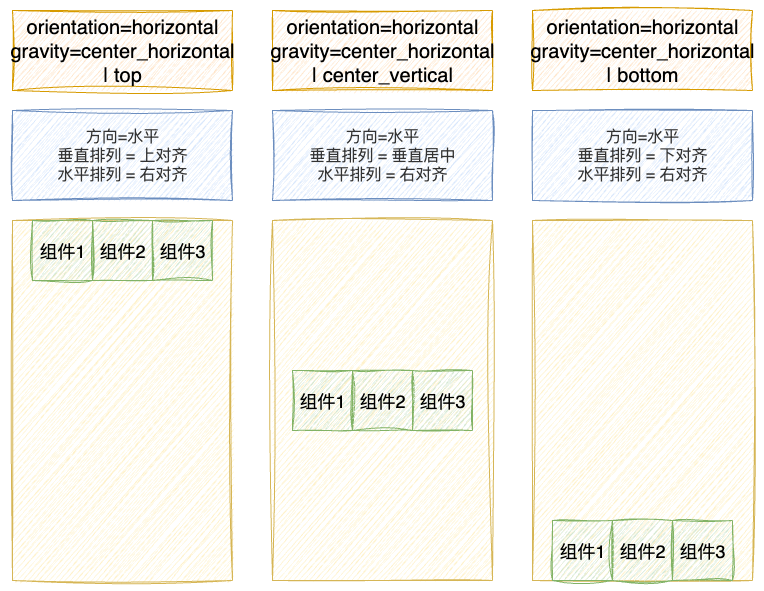

The diagram above was exported from draw.io. Its source (the exported page's mxGraphModel, read from the mxfile embedded in the PNG):
<mxGraphModel dx="946" dy="673" grid="1" gridSize="10" guides="1" tooltips="1" connect="1" arrows="1" fold="1" page="1" pageScale="1" pageWidth="850" pageHeight="1100" math="0" shadow="0">
  <root>
    <mxCell id="0" />
    <mxCell id="1" parent="0" />
    <mxCell id="IDraYD9RaNL_X3rxK7uP-1" value="" style="rounded=0;whiteSpace=wrap;html=1;fillColor=#fff2cc;strokeColor=#d6b656;shadow=0;sketch=1;curveFitting=1;jiggle=2;" vertex="1" parent="1">
      <mxGeometry x="40" y="280" width="220" height="360" as="geometry" />
    </mxCell>
    <mxCell id="IDraYD9RaNL_X3rxK7uP-2" value="&lt;font style=&quot;font-size: 18px;&quot;&gt;组件1&lt;/font&gt;" style="rounded=0;whiteSpace=wrap;html=1;fillColor=#d5e8d4;strokeColor=#82b366;shadow=0;sketch=1;curveFitting=1;jiggle=2;" vertex="1" parent="1">
      <mxGeometry x="60" y="280" width="60" height="60" as="geometry" />
    </mxCell>
    <mxCell id="IDraYD9RaNL_X3rxK7uP-3" value="orientation=horizontal&lt;div&gt;gravity=center_horizontal | top&lt;/div&gt;" style="text;html=1;align=center;verticalAlign=middle;whiteSpace=wrap;rounded=0;fontSize=20;fillColor=#ffe6cc;strokeColor=#d79b00;sketch=1;curveFitting=1;jiggle=2;" vertex="1" parent="1">
      <mxGeometry x="40" y="70" width="220" height="80" as="geometry" />
    </mxCell>
    <mxCell id="IDraYD9RaNL_X3rxK7uP-4" value="&lt;font style=&quot;font-size: 16px;&quot;&gt;方向=水平&lt;/font&gt;&lt;div&gt;&lt;font style=&quot;font-size: 16px;&quot;&gt;垂直排列 = 上对齐&lt;/font&gt;&lt;div&gt;&lt;font style=&quot;font-size: 16px;&quot;&gt;水平排列 = 右对齐&lt;/font&gt;&lt;/div&gt;&lt;/div&gt;" style="text;html=1;align=center;verticalAlign=middle;whiteSpace=wrap;rounded=0;fillColor=#dae8fc;strokeColor=#6c8ebf;fontColor=#333333;sketch=1;curveFitting=1;jiggle=2;" vertex="1" parent="1">
      <mxGeometry x="40" y="170" width="220" height="90" as="geometry" />
    </mxCell>
    <mxCell id="IDraYD9RaNL_X3rxK7uP-5" value="&lt;font style=&quot;font-size: 18px;&quot;&gt;组件2&lt;/font&gt;" style="rounded=0;whiteSpace=wrap;html=1;fillColor=#d5e8d4;strokeColor=#82b366;shadow=0;sketch=1;curveFitting=1;jiggle=2;" vertex="1" parent="1">
      <mxGeometry x="120" y="280" width="60" height="60" as="geometry" />
    </mxCell>
    <mxCell id="IDraYD9RaNL_X3rxK7uP-6" value="&lt;font style=&quot;font-size: 18px;&quot;&gt;组件3&lt;/font&gt;" style="rounded=0;whiteSpace=wrap;html=1;fillColor=#d5e8d4;strokeColor=#82b366;shadow=0;sketch=1;curveFitting=1;jiggle=2;" vertex="1" parent="1">
      <mxGeometry x="180" y="280" width="60" height="60" as="geometry" />
    </mxCell>
    <mxCell id="IDraYD9RaNL_X3rxK7uP-7" value="" style="rounded=0;whiteSpace=wrap;html=1;fillColor=#fff2cc;strokeColor=#d6b656;shadow=0;sketch=1;curveFitting=1;jiggle=2;" vertex="1" parent="1">
      <mxGeometry x="300" y="280" width="220" height="360" as="geometry" />
    </mxCell>
    <mxCell id="IDraYD9RaNL_X3rxK7uP-8" value="&lt;font style=&quot;font-size: 18px;&quot;&gt;组件1&lt;/font&gt;" style="rounded=0;whiteSpace=wrap;html=1;fillColor=#d5e8d4;strokeColor=#82b366;shadow=0;sketch=1;curveFitting=1;jiggle=2;" vertex="1" parent="1">
      <mxGeometry x="320" y="430" width="60" height="60" as="geometry" />
    </mxCell>
    <mxCell id="IDraYD9RaNL_X3rxK7uP-10" value="&lt;font style=&quot;font-size: 16px;&quot;&gt;方向=水平&lt;/font&gt;&lt;div&gt;&lt;font style=&quot;font-size: 16px;&quot;&gt;垂直排列 = 垂直居中&lt;/font&gt;&lt;div&gt;&lt;font style=&quot;font-size: 16px;&quot;&gt;水平排列 = 右对齐&lt;/font&gt;&lt;/div&gt;&lt;/div&gt;" style="text;html=1;align=center;verticalAlign=middle;whiteSpace=wrap;rounded=0;fillColor=#dae8fc;strokeColor=#6c8ebf;fontColor=#333333;sketch=1;curveFitting=1;jiggle=2;" vertex="1" parent="1">
      <mxGeometry x="300" y="170" width="220" height="90" as="geometry" />
    </mxCell>
    <mxCell id="IDraYD9RaNL_X3rxK7uP-11" value="&lt;font style=&quot;font-size: 18px;&quot;&gt;组件2&lt;/font&gt;" style="rounded=0;whiteSpace=wrap;html=1;fillColor=#d5e8d4;strokeColor=#82b366;shadow=0;sketch=1;curveFitting=1;jiggle=2;" vertex="1" parent="1">
      <mxGeometry x="380" y="430" width="60" height="60" as="geometry" />
    </mxCell>
    <mxCell id="IDraYD9RaNL_X3rxK7uP-12" value="&lt;font style=&quot;font-size: 18px;&quot;&gt;组件3&lt;/font&gt;" style="rounded=0;whiteSpace=wrap;html=1;fillColor=#d5e8d4;strokeColor=#82b366;shadow=0;sketch=1;curveFitting=1;jiggle=2;" vertex="1" parent="1">
      <mxGeometry x="440" y="430" width="60" height="60" as="geometry" />
    </mxCell>
    <mxCell id="IDraYD9RaNL_X3rxK7uP-13" value="" style="rounded=0;whiteSpace=wrap;html=1;fillColor=#fff2cc;strokeColor=#d6b656;shadow=0;sketch=1;curveFitting=1;jiggle=2;" vertex="1" parent="1">
      <mxGeometry x="560" y="280" width="220" height="360" as="geometry" />
    </mxCell>
    <mxCell id="IDraYD9RaNL_X3rxK7uP-14" value="&lt;font style=&quot;font-size: 18px;&quot;&gt;组件1&lt;/font&gt;" style="rounded=0;whiteSpace=wrap;html=1;fillColor=#d5e8d4;strokeColor=#82b366;shadow=0;sketch=1;curveFitting=1;jiggle=2;" vertex="1" parent="1">
      <mxGeometry x="580" y="580" width="60" height="60" as="geometry" />
    </mxCell>
    <mxCell id="IDraYD9RaNL_X3rxK7uP-16" value="&lt;font style=&quot;font-size: 16px;&quot;&gt;方向=水平&lt;/font&gt;&lt;div&gt;&lt;font style=&quot;font-size: 16px;&quot;&gt;垂直排列 = 下对齐&lt;/font&gt;&lt;div&gt;&lt;font style=&quot;font-size: 16px;&quot;&gt;水平排列 = 右对齐&lt;/font&gt;&lt;/div&gt;&lt;/div&gt;" style="text;html=1;align=center;verticalAlign=middle;whiteSpace=wrap;rounded=0;fillColor=#dae8fc;strokeColor=#6c8ebf;fontColor=#333333;sketch=1;curveFitting=1;jiggle=2;" vertex="1" parent="1">
      <mxGeometry x="560" y="170" width="220" height="90" as="geometry" />
    </mxCell>
    <mxCell id="IDraYD9RaNL_X3rxK7uP-17" value="&lt;font style=&quot;font-size: 18px;&quot;&gt;组件2&lt;/font&gt;" style="rounded=0;whiteSpace=wrap;html=1;fillColor=#d5e8d4;strokeColor=#82b366;shadow=0;sketch=1;curveFitting=1;jiggle=2;" vertex="1" parent="1">
      <mxGeometry x="640" y="580" width="60" height="60" as="geometry" />
    </mxCell>
    <mxCell id="IDraYD9RaNL_X3rxK7uP-18" value="&lt;font style=&quot;font-size: 18px;&quot;&gt;组件3&lt;/font&gt;" style="rounded=0;whiteSpace=wrap;html=1;fillColor=#d5e8d4;strokeColor=#82b366;shadow=0;sketch=1;curveFitting=1;jiggle=2;" vertex="1" parent="1">
      <mxGeometry x="700" y="580" width="60" height="60" as="geometry" />
    </mxCell>
    <mxCell id="IDraYD9RaNL_X3rxK7uP-19" value="orientation=horizontal&lt;div&gt;gravity=center_horizontal | center_vertical&lt;/div&gt;" style="text;html=1;align=center;verticalAlign=middle;whiteSpace=wrap;rounded=0;fontSize=20;fillColor=#ffe6cc;strokeColor=#d79b00;sketch=1;curveFitting=1;jiggle=2;" vertex="1" parent="1">
      <mxGeometry x="300" y="70" width="220" height="80" as="geometry" />
    </mxCell>
    <mxCell id="IDraYD9RaNL_X3rxK7uP-20" value="orientation=horizontal&lt;div&gt;gravity=center_horizontal | bottom&lt;/div&gt;" style="text;html=1;align=center;verticalAlign=middle;whiteSpace=wrap;rounded=0;fontSize=20;fillColor=#ffe6cc;strokeColor=#d79b00;sketch=1;curveFitting=1;jiggle=2;" vertex="1" parent="1">
      <mxGeometry x="560" y="70" width="220" height="80" as="geometry" />
    </mxCell>
  </root>
</mxGraphModel>